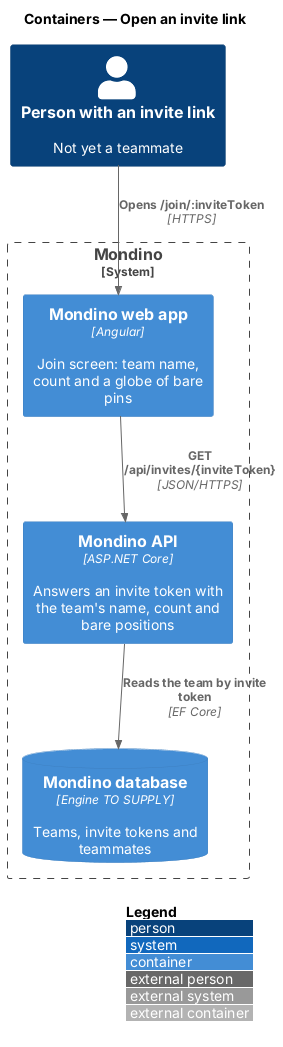

The diagram above was rendered by PlantUML. Its source (embedded in the PNG):
@startuml
!include <C4/C4_Container>
LAYOUT_WITH_LEGEND()
title Containers — Open an invite link

Person(person, "Person with an invite link", "Not yet a teammate")
System_Boundary(mondino, "Mondino") {
  Container(web, "Mondino web app", "Angular", "Join screen: team name, count and a globe of bare pins")
  Container(api, "Mondino API", "ASP.NET Core", "Answers an invite token with the team's name, count and bare positions")
  ContainerDb(db, "Mondino database", "Engine TO SUPPLY", "Teams, invite tokens and teammates")
}
Rel(person, web, "Opens /join/:inviteToken", "HTTPS")
Rel(web, api, "GET /api/invites/{inviteToken}", "JSON/HTTPS")
Rel(api, db, "Reads the team by invite token", "EF Core")
@enduml